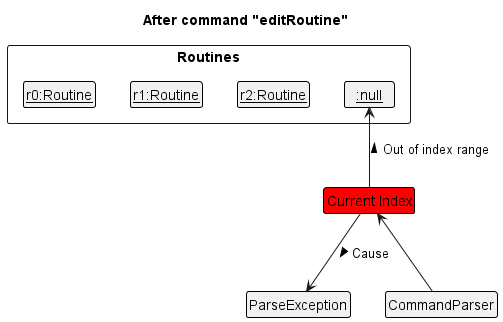

The diagram above was rendered by PlantUML. Its source (embedded in the PNG):
@startuml
!include style.puml
skinparam ClassFontColor #000000
skinparam ClassBorderColor #000000

title After command "editRoutine"

package Routines <<rectangle>> {
    class Routine1 as "__r0:Routine__"
    class Routine2 as "__r1:Routine__"
    class Routine3 as "__r2:Routine__"
    class Routine4 as "__:null__" 
}

Routine1 -[hidden]right-> Routine2
Routine2 -[hidden]right-> Routine3
Routine3 -[hidden]right-> Routine4

class Pointer as "Current Index" #FF0000
class Error as "ParseException"
Pointer -up-> Routine4 : Out of index range >
CommandParser -up-> Pointer
Pointer --> Error : Cause > 
@enduml